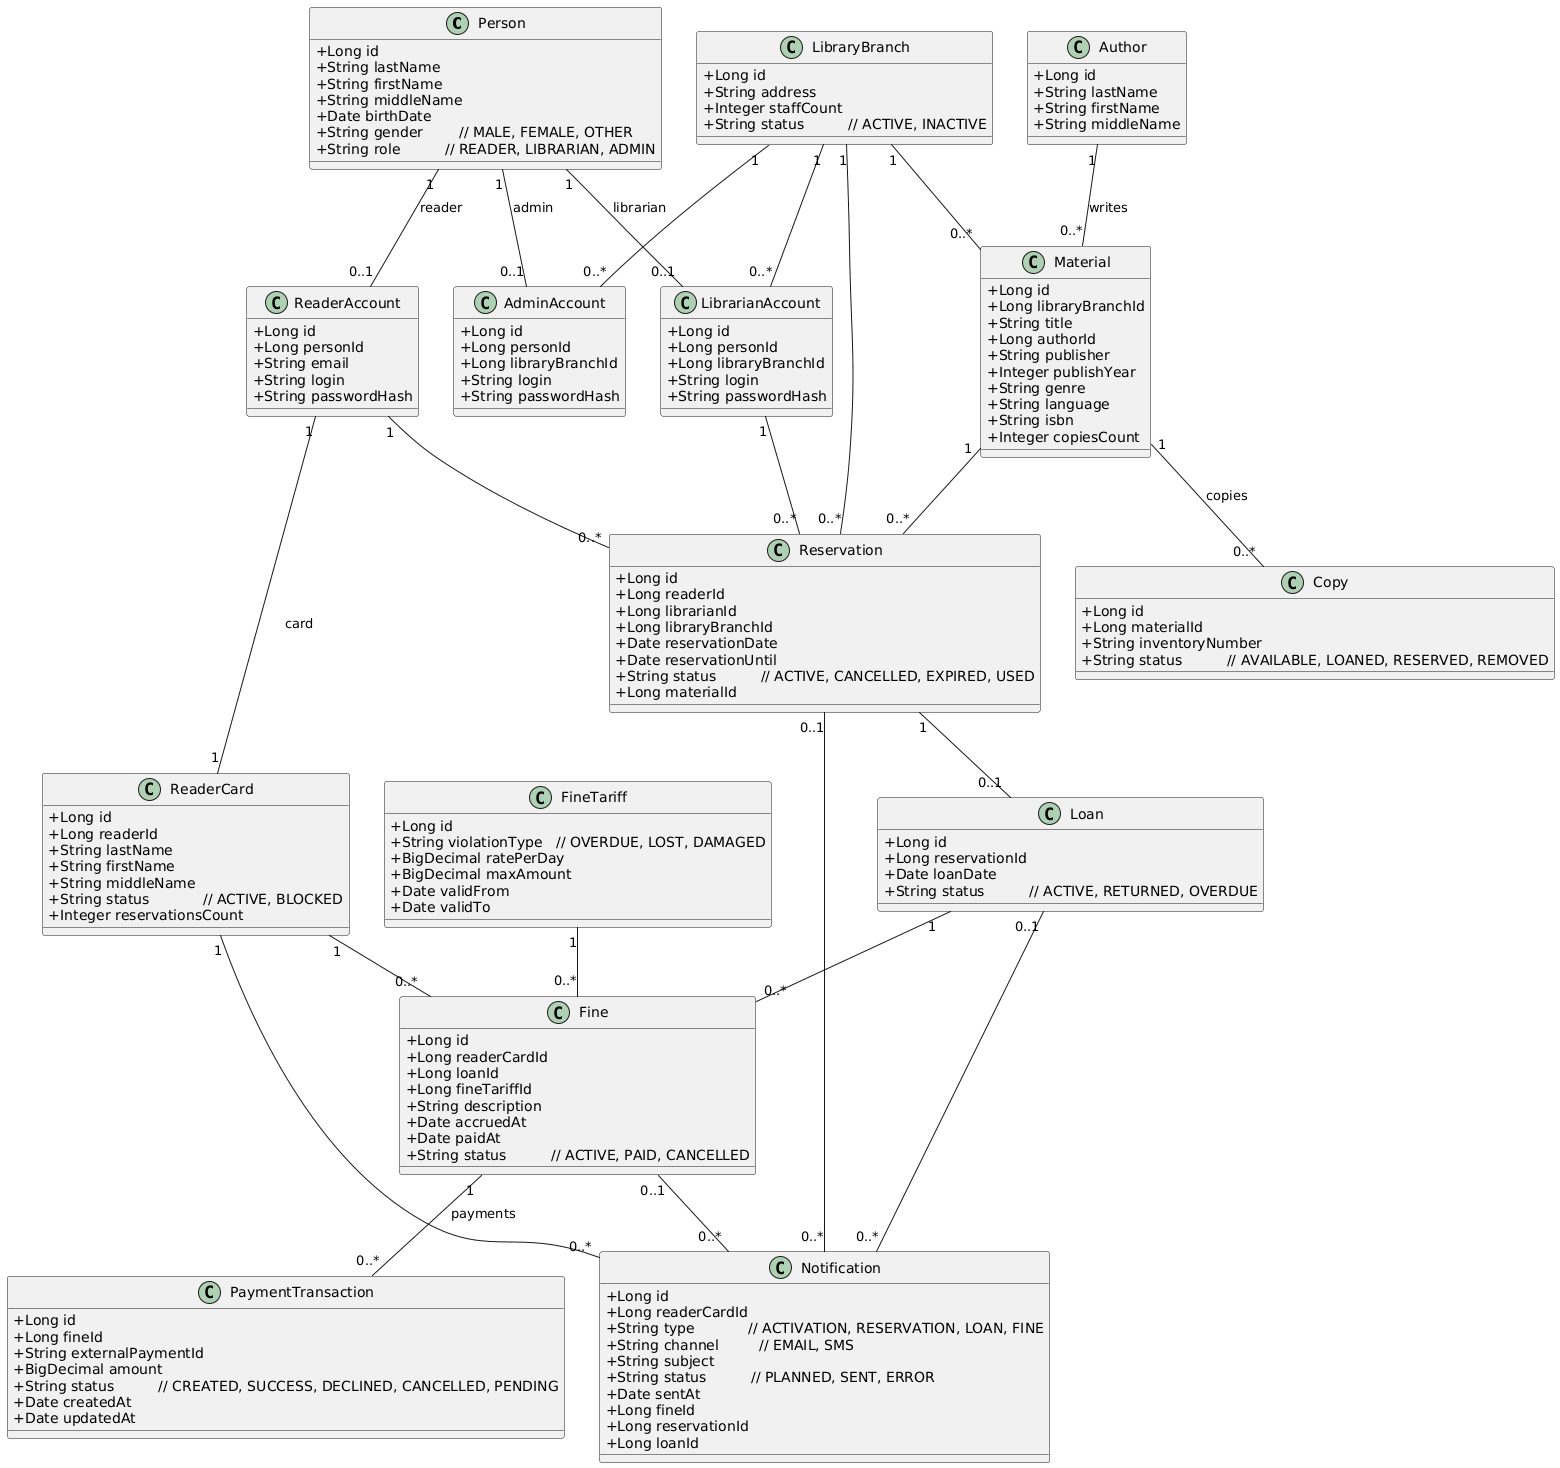

The diagram above was rendered by PlantUML. Its source (embedded in the PNG):
@startuml
skinparam classAttributeIconSize 0

' -------- People and roles --------

class Person {
  +Long id
  +String lastName
  +String firstName
  +String middleName
  +Date birthDate
  +String gender        // MALE, FEMALE, OTHER
  +String role          // READER, LIBRARIAN, ADMIN
}

class ReaderAccount {
  +Long id
  +Long personId
  +String email
  +String login
  +String passwordHash
}

class ReaderCard {
  +Long id
  +Long readerId
  +String lastName
  +String firstName
  +String middleName
  +String status            // ACTIVE, BLOCKED
  +Integer reservationsCount
}

class LibrarianAccount {
  +Long id
  +Long personId
  +Long libraryBranchId
  +String login
  +String passwordHash
}

class AdminAccount {
  +Long id
  +Long personId
  +Long libraryBranchId
  +String login
  +String passwordHash
}

' -------- Libraries and materials --------

class LibraryBranch {
  +Long id
  +String address
  +Integer staffCount
  +String status          // ACTIVE, INACTIVE
}

class Author {
  +Long id
  +String lastName
  +String firstName
  +String middleName
}

class Material {
  +Long id
  +Long libraryBranchId
  +String title
  +Long authorId
  +String publisher
  +Integer publishYear
  +String genre
  +String language
  +String isbn
  +Integer copiesCount
}

' Optional: physical copies
class Copy {
  +Long id
  +Long materialId
  +String inventoryNumber
  +String status          // AVAILABLE, LOANED, RESERVED, REMOVED
}

' -------- Reservations and loans --------

class Reservation {
  +Long id
  +Long readerId
  +Long librarianId
  +Long libraryBranchId
  +Date reservationDate
  +Date reservationUntil
  +String status          // ACTIVE, CANCELLED, EXPIRED, USED
  +Long materialId
}

class Loan {
  +Long id
  +Long reservationId
  +Date loanDate
  +String status          // ACTIVE, RETURNED, OVERDUE
}

' -------- Fines and payments --------

class Fine {
  +Long id
  +Long readerCardId
  +Long loanId
  +Long fineTariffId
  +String description
  +Date accruedAt
  +Date paidAt
  +String status          // ACTIVE, PAID, CANCELLED
}

class FineTariff {
  +Long id
  +String violationType   // OVERDUE, LOST, DAMAGED
  +BigDecimal ratePerDay
  +BigDecimal maxAmount
  +Date validFrom
  +Date validTo
}

class PaymentTransaction {
  +Long id
  +Long fineId
  +String externalPaymentId
  +BigDecimal amount
  +String status          // CREATED, SUCCESS, DECLINED, CANCELLED, PENDING
  +Date createdAt
  +Date updatedAt
}

' -------- Notifications --------

class Notification {
  +Long id
  +Long readerCardId
  +String type            // ACTIVATION, RESERVATION, LOAN, FINE
  +String channel         // EMAIL, SMS
  +String subject
  +String status          // PLANNED, SENT, ERROR
  +Date sentAt
  +Long fineId
  +Long reservationId
  +Long loanId
}

' -------- Relationships --------

Person "1" -- "0..1" ReaderAccount : reader
Person "1" -- "0..1" LibrarianAccount : librarian
Person "1" -- "0..1" AdminAccount : admin

ReaderAccount "1" -- "1" ReaderCard : card

LibraryBranch "1" -- "0..*" LibrarianAccount
LibraryBranch "1" -- "0..*" AdminAccount
LibraryBranch "1" -- "0..*" Material

Author "1" -- "0..*" Material : writes

Material "1" -- "0..*" Copy : copies

ReaderAccount "1" -- "0..*" Reservation
LibrarianAccount "1" -- "0..*" Reservation
LibraryBranch "1" -- "0..*" Reservation
Material "1" -- "0..*" Reservation

Reservation "1" -- "0..1" Loan

ReaderCard "1" -- "0..*" Fine
Loan "1" -- "0..*" Fine
FineTariff "1" -- "0..*" Fine

Fine "1" -- "0..*" PaymentTransaction : payments

ReaderCard "1" -- "0..*" Notification
Fine "0..1" -- "0..*" Notification
Reservation "0..1" -- "0..*" Notification
Loan "0..1" -- "0..*" Notification
@enduml